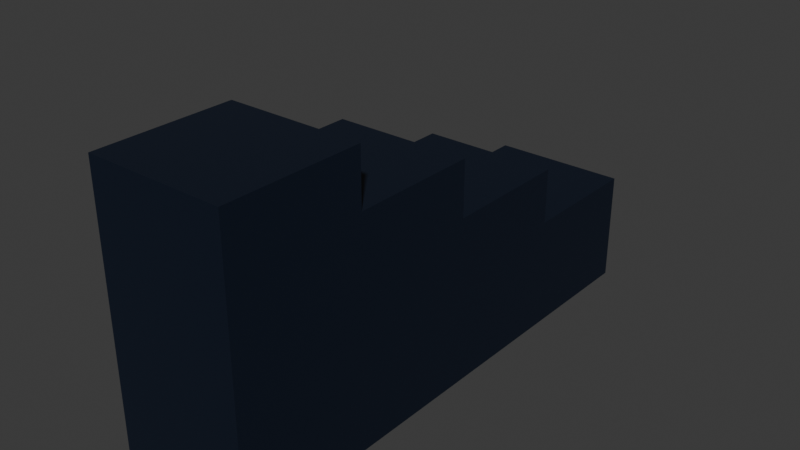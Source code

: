 # Source: podium.blend  (saved by Blender 4.2.66; exported with 4.5.12 LTS)
import bpy
from mathutils import Matrix  # noqa: F401  (used for matrix-valued properties, if any)

bpy.ops.wm.read_factory_settings(use_empty=True)
scene = bpy.context.scene
scene.name = 'Scene'

# ---- collections
col_collection = bpy.data.collections.new('Collection'); scene.collection.children.link(col_collection)

# ---- materials (node trees are filled in below, after node groups)
mat_material = bpy.data.materials.new('Material')
mat_material.alpha_threshold = 0.0
mat_material.roughness = 0.5
mat_material.line_color = (0.0, 0.0, 0.0, 1.0)

# ---- material node trees
mat_material.use_nodes = True; mat_material.node_tree.nodes.clear()
_N = mat_material.node_tree.nodes; _L = mat_material.node_tree.links
n0 = _N.new('ShaderNodeOutputMaterial'); n0.name = 'Material Output'; n0.location = (300, 300)
n1 = _N.new('ShaderNodeBsdfPrincipled'); n1.name = 'Principled BSDF'; n1.location = (10, 300)
n1.inputs[0].default_value = (0.004033, 0.008742, 0.02155, 1.0)
n1.inputs[3].default_value = 1.45
_L.new(n1.outputs[0], n0.inputs[0])
n0.is_active_output = True

# ---- world
world_world = bpy.data.worlds.new('World'); scene.world = world_world
world_world.use_nodes = True; world_world.node_tree.nodes.clear()
_N = world_world.node_tree.nodes; _L = world_world.node_tree.links
n0 = _N.new('ShaderNodeOutputWorld'); n0.name = 'World Output'; n0.location = (300, 300)
n1 = _N.new('ShaderNodeBackground'); n1.name = 'Background'; n1.location = (10, 300)
n1.inputs[0].default_value = (0.05088, 0.05088, 0.05088, 1.0)
_L.new(n1.outputs[0], n0.inputs[0])
n0.is_active_output = True
world_world.color = (0.05088, 0.05088, 0.05088)
world_world.sun_shadow_jitter_overblur = 0.0

# ---- meshes
me_cube = bpy.data.meshes.new('Cube')
me_cube.from_pydata([(1.0, 1.0, 1.0), (1.0, 1.0, -1.507), (1.0, -1.0, 1.0), (1.0, -1.0, -1.507), (-1.0, 1.0, 1.0), (-1.0, 1.0, -1.507), (-1.0, -1.0, 1.0), (-1.0, -1.0, -1.507), (-1.0, 0.0, -1.507), (1.0, 0.0, 1.0), (-1.0, 0.0, 1.0), (1.0, 0.0, -1.507), (1.0, 1.0, 0.0), (-1.0, -1.0, 0.0), (1.0, -1.0, 0.0), (-1.0, 1.0, 0.0), (1.0, 0.0, 0.0), (-1.0, 0.0, 0.0), (-1.0, -1.0, 0.5), (1.0, 1.0, 0.5), (1.0, -1.0, 0.5), (-1.0, 1.0, 0.5), (1.0, 0.0, 0.5), (-1.0, 0.0, 0.5), (1.0, 1.0, -0.5), (1.0, -1.0, -0.5), (-1.0, 1.0, -0.5), (1.0, 0.0, -0.5), (-1.0, 0.0, -0.5), (-1.0, -1.0, -0.5), (-1.0, -0.5, -1.507), (1.0, -0.5, 1.0), (-1.0, -0.5, 1.0), (1.0, -0.5, -1.507), (-1.0, -0.5, 0.0), (1.0, -0.5, 0.0), (-1.0, -0.5, 0.5), (1.0, -0.5, 0.5), (1.0, -0.5, -0.5), (-1.0, -0.5, -0.5), (-1.0, 0.5, 1.0), (1.0, 0.5, -1.507), (-1.0, 0.5, -1.507), (1.0, 0.5, 1.0), (1.0, 0.5, 0.0), (-1.0, 0.5, 0.0), (1.0, 0.5, 0.5), (-1.0, 0.5, 0.5), (-1.0, 0.5, -0.5), (1.0, 0.5, -0.5), (1.0, 2.875, -1.507), (-1.0, 2.875, -1.507), (1.0, 2.875, -0.5), (-1.0, 2.875, -0.5), (1.0, 2.875, 0.5), (1.0, 2.875, 0.0), (-1.0, 2.875, 0.5), (-1.0, 2.875, 0.0), (-1.0, 1.938, 0.0), (-1.0, 1.938, 0.5), (-1.0, 1.938, -1.507), (1.0, 1.938, -1.507), (-1.0, 1.938, -0.5), (1.0, 1.938, -0.5), (1.0, 1.938, 0.0), (1.0, 1.938, 0.5), (-1.0, 1.469, 0.0), (1.0, 1.469, -1.507), (-1.0, 1.469, -0.5), (1.0, 1.469, -0.5), (1.0, 1.469, 0.0), (1.0, 1.469, 0.5), (-1.0, 1.469, 0.5), (-1.0, 1.469, -1.507), (-1.0, 2.406, 0.5), (-1.0, 2.406, -1.507), (-1.0, 2.406, 0.0), (1.0, 2.406, -1.507), (-1.0, 2.406, -0.5), (1.0, 2.406, -0.5), (1.0, 2.406, 0.0), (1.0, 2.406, 0.5), (1.0, 4.79, -1.507), (-1.0, 4.79, -1.507), (1.0, 4.79, -0.5), (-1.0, 4.79, -0.5), (-1.0, 4.79, 0.0), (1.0, 4.79, 0.0), (1.0, 1.0, 0.5), (1.0, 1.0, 0.0), (-1.0, 1.0, 0.5), (1.0, 1.469, 0.0), (1.0, 1.469, 0.5), (-1.0, 1.469, 0.5), (1.0, 1.0, -1.507), (-1.0, 1.0, -1.507), (1.0, 1.0, -0.5), (-1.0, 1.0, -0.5), (1.0, 1.0, 0.0), (1.0, 1.469, -1.507), (-1.0, 1.469, -0.5), (1.0, 1.469, -0.5), (1.0, 1.469, 0.0), (-1.0, 1.469, -1.507), (1.0, 1.0, 0.5), (1.0, 1.0, 0.0), (-1.0, 1.0, 0.5), (1.0, 1.469, 0.0), (1.0, 1.469, 0.5), (-1.0, 1.469, 0.5), (1.0, 6.7, -1.507), (-1.0, 6.7, -1.507), (1.0, 6.7, -0.5), (-1.0, 6.7, -0.5)], [], [(31, 32, 6, 2), (20, 2, 6, 18), (47, 40, 4, 21), (30, 33, 3, 7), (37, 31, 2, 20), (21, 4, 0, 19), (46, 43, 9, 22), (42, 41, 11, 8), (36, 32, 10, 23), (43, 40, 10, 9), (39, 34, 17, 28), (49, 44, 16, 27), (78, 76, 57, 53), (38, 35, 14, 25), (48, 45, 15, 26), (25, 14, 13, 29), (34, 36, 23, 17), (44, 46, 22, 16), (77, 75, 51, 50), (35, 37, 20, 14), (45, 47, 21, 15), (14, 20, 18, 13), (3, 25, 29, 7), (42, 48, 26, 5), (33, 38, 25, 3), (76, 74, 56, 57), (41, 49, 27, 11), (30, 39, 28, 8), (7, 29, 39, 30), (11, 27, 38, 33), (16, 22, 37, 35), (13, 18, 36, 34), (27, 16, 35, 38), (29, 13, 34, 39), (18, 6, 32, 36), (22, 9, 31, 37), (8, 11, 33, 30), (9, 10, 32, 31), (1, 24, 49, 41), (8, 28, 48, 42), (17, 23, 47, 45), (12, 19, 46, 44), (28, 17, 45, 48), (24, 12, 44, 49), (0, 4, 40, 43), (5, 1, 41, 42), (19, 0, 43, 46), (23, 10, 40, 47), (55, 52, 84, 87), (57, 56, 54, 55), (50, 51, 83, 82), (79, 77, 50, 52), (80, 79, 52, 55), (81, 80, 55, 54), (74, 81, 54, 56), (75, 78, 53, 51), (73, 68, 62, 60), (72, 71, 65, 59), (71, 70, 64, 65), (70, 69, 63, 64), (69, 67, 61, 63), (66, 72, 59, 58), (67, 73, 60, 61), (68, 66, 58, 62), (26, 15, 66, 68), (24, 1, 94, 96), (15, 21, 72, 66), (88, 89, 105, 104), (1, 5, 95, 94), (92, 93, 109, 108), (72, 21, 90, 93), (12, 24, 96, 98), (60, 62, 78, 75), (59, 65, 81, 74), (65, 64, 80, 81), (64, 63, 79, 80), (63, 61, 77, 79), (58, 59, 74, 76), (61, 60, 75, 77), (62, 58, 76, 78), (85, 86, 87, 84), (85, 84, 112, 113), (57, 55, 87, 86), (52, 50, 82, 84), (53, 57, 86, 85), (51, 53, 85, 83), (91, 92, 108, 107), (69, 70, 102, 101), (70, 71, 92, 91), (19, 12, 89, 88), (21, 19, 88, 90), (71, 72, 93, 92), (94, 95, 103, 99), (96, 94, 99, 101), (98, 96, 101, 102), (98, 102, 107, 105), (95, 97, 100, 103), (104, 105, 107, 108), (106, 104, 108, 109), (70, 91, 107, 102), (68, 73, 103, 100), (90, 88, 104, 106), (89, 12, 98, 105), (73, 67, 99, 103), (26, 68, 100, 97), (5, 26, 97, 95), (67, 69, 101, 99), (93, 90, 106, 109), (111, 113, 112, 110), (83, 85, 113, 111), (82, 83, 111, 110), (84, 82, 110, 112)])
_uv = me_cube.uv_layers.new(name='UVMap')
_uv.uv.foreach_set('vector', [0.625, 0.6875, 0.875, 0.6875, 0.875, 0.75, 0.625, 0.75, 0.5625, 0.75, 0.625, 0.75, 0.625, 1.0, 0.5625, 1.0, 0.5625, 0.1875, 0.625, 0.1875, 0.625, 0.25, 0.5625, 0.25, 0.125, 0.6875, 0.375, 0.6875, 0.375, 0.75, 0.125, 0.75, 0.5625, 0.6875, 0.625, 0.6875, 0.625, 0.75, 0.5625, 0.75, 0.5625, 0.25, 0.625, 0.25, 0.625, 0.5, 0.5625, 0.5, 0.5625, 0.5625, 0.625, 0.5625, 0.625, 0.625, 0.5625, 0.625, 0.125, 0.5625, 0.375, 0.5625, 0.375, 0.625, 0.125, 0.625, 0.5625, 0.0625, 0.625, 0.0625, 0.625, 0.125, 0.5625, 0.125, 0.625, 0.5625, 0.875, 0.5625, 0.875, 0.625, 0.625, 0.625, 0.4375, 0.0625, 0.5, 0.0625, 0.5, 0.125, 0.4375, 0.125, 0.4375, 0.5625, 0.5, 0.5625, 0.5, 0.625, 0.4375, 0.625, 0.4375, 0.25, 0.5, 0.25, 0.5, 0.25, 0.4375, 0.25, 0.4375, 0.6875, 0.5, 0.6875, 0.5, 0.75, 0.4375, 0.75, 0.4375, 0.1875, 0.5, 0.1875, 0.5, 0.25, 0.4375, 0.25, 0.4375, 0.75, 0.5, 0.75, 0.5, 1.0, 0.4375, 1.0, 0.5, 0.0625, 0.5625, 0.0625, 0.5625, 0.125, 0.5, 0.125, 0.5, 0.5625, 0.5625, 0.5625, 0.5625, 0.625, 0.5, 0.625, 0.375, 0.5, 0.125, 0.5, 0.125, 0.5, 0.375, 0.5, 0.5, 0.6875, 0.5625, 0.6875, 0.5625, 0.75, 0.5, 0.75, 0.5, 0.1875, 0.5625, 0.1875, 0.5625, 0.25, 0.5, 0.25, 0.5, 0.75, 0.5625, 0.75, 0.5625, 1.0, 0.5, 1.0, 0.375, 0.75, 0.4375, 0.75, 0.4375, 1.0, 0.375, 1.0, 0.375, 0.1875, 0.4375, 0.1875, 0.4375, 0.25, 0.375, 0.25, 0.375, 0.6875, 0.4375, 0.6875, 0.4375, 0.75, 0.375, 0.75, 0.5, 0.25, 0.5625, 0.25, 0.5625, 0.25, 0.5, 0.25, 0.375, 0.5625, 0.4375, 0.5625, 0.4375, 0.625, 0.375, 0.625, 0.375, 0.0625, 0.4375, 0.0625, 0.4375, 0.125, 0.375, 0.125, 0.375, 0.0, 0.4375, 0.0, 0.4375, 0.0625, 0.375, 0.0625, 0.375, 0.625, 0.4375, 0.625, 0.4375, 0.6875, 0.375, 0.6875, 0.5, 0.625, 0.5625, 0.625, 0.5625, 0.6875, 0.5, 0.6875, 0.5, 0.0, 0.5625, 0.0, 0.5625, 0.0625, 0.5, 0.0625, 0.4375, 0.625, 0.5, 0.625, 0.5, 0.6875, 0.4375, 0.6875, 0.4375, 0.0, 0.5, 0.0, 0.5, 0.0625, 0.4375, 0.0625, 0.5625, 0.0, 0.625, 0.0, 0.625, 0.0625, 0.5625, 0.0625, 0.5625, 0.625, 0.625, 0.625, 0.625, 0.6875, 0.5625, 0.6875, 0.125, 0.625, 0.375, 0.625, 0.375, 0.6875, 0.125, 0.6875, 0.625, 0.625, 0.875, 0.625, 0.875, 0.6875, 0.625, 0.6875, 0.375, 0.5, 0.4375, 0.5, 0.4375, 0.5625, 0.375, 0.5625, 0.375, 0.125, 0.4375, 0.125, 0.4375, 0.1875, 0.375, 0.1875, 0.5, 0.125, 0.5625, 0.125, 0.5625, 0.1875, 0.5, 0.1875, 0.5, 0.5, 0.5625, 0.5, 0.5625, 0.5625, 0.5, 0.5625, 0.4375, 0.125, 0.5, 0.125, 0.5, 0.1875, 0.4375, 0.1875, 0.4375, 0.5, 0.5, 0.5, 0.5, 0.5625, 0.4375, 0.5625, 0.625, 0.5, 0.875, 0.5, 0.875, 0.5625, 0.625, 0.5625, 0.125, 0.5, 0.375, 0.5, 0.375, 0.5625, 0.125, 0.5625, 0.5625, 0.5, 0.625, 0.5, 0.625, 0.5625, 0.5625, 0.5625, 0.5625, 0.125, 0.625, 0.125, 0.625, 0.1875, 0.5625, 0.1875, 0.5, 0.5, 0.4375, 0.5, 0.4375, 0.5, 0.5, 0.5, 0.5, 0.25, 0.5625, 0.25, 0.5625, 0.5, 0.5, 0.5, 0.375, 0.5, 0.125, 0.5, 0.125, 0.5, 0.375, 0.5, 0.4375, 0.5, 0.375, 0.5, 0.375, 0.5, 0.4375, 0.5, 0.5, 0.5, 0.4375, 0.5, 0.4375, 0.5, 0.5, 0.5, 0.5625, 0.5, 0.5, 0.5, 0.5, 0.5, 0.5625, 0.5, 0.5625, 0.25, 0.5625, 0.5, 0.5625, 0.5, 0.5625, 0.25, 0.375, 0.25, 0.4375, 0.25, 0.4375, 0.25, 0.375, 0.25, 0.375, 0.25, 0.4375, 0.25, 0.4375, 0.25, 0.375, 0.25, 0.5625, 0.25, 0.5625, 0.5, 0.5625, 0.5, 0.5625, 0.25, 0.5625, 0.5, 0.5, 0.5, 0.5, 0.5, 0.5625, 0.5, 0.5, 0.5, 0.4375, 0.5, 0.4375, 0.5, 0.5, 0.5, 0.4375, 0.5, 0.375, 0.5, 0.375, 0.5, 0.4375, 0.5, 0.5, 0.25, 0.5625, 0.25, 0.5625, 0.25, 0.5, 0.25, 0.375, 0.5, 0.125, 0.5, 0.125, 0.5, 0.375, 0.5, 0.4375, 0.25, 0.5, 0.25, 0.5, 0.25, 0.4375, 0.25, 0.4375, 0.25, 0.5, 0.25, 0.5, 0.25, 0.4375, 0.25, 0.4375, 0.5, 0.375, 0.5, 0.375, 0.5, 0.4375, 0.5, 0.5, 0.25, 0.5625, 0.25, 0.5625, 0.25, 0.5, 0.25, 0.5625, 0.5, 0.5, 0.5, 0.5, 0.5, 0.5625, 0.5, 0.375, 0.5, 0.125, 0.5, 0.125, 0.5, 0.375, 0.5, 0.5625, 0.5, 0.5625, 0.25, 0.5625, 0.25, 0.5625, 0.5, 0.5625, 0.25, 0.5625, 0.25, 0.5625, 0.25, 0.5625, 0.25, 0.5, 0.5, 0.4375, 0.5, 0.4375, 0.5, 0.5, 0.5, 0.375, 0.25, 0.4375, 0.25, 0.4375, 0.25, 0.375, 0.25, 0.5625, 0.25, 0.5625, 0.5, 0.5625, 0.5, 0.5625, 0.25, 0.5625, 0.5, 0.5, 0.5, 0.5, 0.5, 0.5625, 0.5, 0.5, 0.5, 0.4375, 0.5, 0.4375, 0.5, 0.5, 0.5, 0.4375, 0.5, 0.375, 0.5, 0.375, 0.5, 0.4375, 0.5, 0.5, 0.25, 0.5625, 0.25, 0.5625, 0.25, 0.5, 0.25, 0.375, 0.5, 0.125, 0.5, 0.125, 0.5, 0.375, 0.5, 0.4375, 0.25, 0.5, 0.25, 0.5, 0.25, 0.4375, 0.25, 0.4375, 0.25, 0.5, 0.25, 0.5, 0.5, 0.4375, 0.5, 0.4375, 0.25, 0.4375, 0.5, 0.4375, 0.5, 0.4375, 0.25, 0.5, 0.25, 0.5, 0.5, 0.5, 0.5, 0.5, 0.25, 0.4375, 0.5, 0.375, 0.5, 0.375, 0.5, 0.4375, 0.5, 0.4375, 0.25, 0.5, 0.25, 0.5, 0.25, 0.4375, 0.25, 0.375, 0.25, 0.4375, 0.25, 0.4375, 0.25, 0.375, 0.25, 0.5, 0.5, 0.5625, 0.5, 0.5625, 0.5, 0.5, 0.5, 0.4375, 0.5, 0.5, 0.5, 0.5, 0.5, 0.4375, 0.5, 0.5, 0.5, 0.5625, 0.5, 0.5625, 0.5, 0.5, 0.5, 0.5625, 0.5, 0.5, 0.5, 0.5, 0.5, 0.5625, 0.5, 0.5625, 0.25, 0.5625, 0.5, 0.5625, 0.5, 0.5625, 0.25, 0.5625, 0.5, 0.5625, 0.25, 0.5625, 0.25, 0.5625, 0.5, 0.375, 0.5, 0.125, 0.5, 0.125, 0.5, 0.375, 0.5, 0.4375, 0.5, 0.375, 0.5, 0.375, 0.5, 0.4375, 0.5, 0.5, 0.5, 0.4375, 0.5, 0.4375, 0.5, 0.5, 0.5, 0.5, 0.5, 0.5, 0.5, 0.5, 0.5, 0.5, 0.5, 0.375, 0.25, 0.4375, 0.25, 0.4375, 0.25, 0.375, 0.25, 0.5625, 0.5, 0.5, 0.5, 0.5, 0.5, 0.5625, 0.5, 0.5625, 0.25, 0.5625, 0.5, 0.5625, 0.5, 0.5625, 0.25, 0.5, 0.5, 0.5, 0.5, 0.5, 0.5, 0.5, 0.5, 0.4375, 0.25, 0.375, 0.25, 0.375, 0.25, 0.4375, 0.25, 0.5625, 0.25, 0.5625, 0.5, 0.5625, 0.5, 0.5625, 0.25, 0.5, 0.5, 0.5, 0.5, 0.5, 0.5, 0.5, 0.5, 0.125, 0.5, 0.375, 0.5, 0.375, 0.5, 0.125, 0.5, 0.4375, 0.25, 0.4375, 0.25, 0.4375, 0.25, 0.4375, 0.25, 0.375, 0.25, 0.4375, 0.25, 0.4375, 0.25, 0.375, 0.25, 0.375, 0.5, 0.4375, 0.5, 0.4375, 0.5, 0.375, 0.5, 0.5625, 0.25, 0.5625, 0.25, 0.5625, 0.25, 0.5625, 0.25, 0.375, 0.25, 0.4375, 0.25, 0.4375, 0.5, 0.375, 0.5, 0.375, 0.25, 0.4375, 0.25, 0.4375, 0.25, 0.375, 0.25, 0.375, 0.5, 0.125, 0.5, 0.125, 0.5, 0.375, 0.5, 0.4375, 0.5, 0.375, 0.5, 0.375, 0.5, 0.4375, 0.5])
me_cube.materials.append(mat_material)
me_cube.materials.append(None)
me_cube.use_mirror_vertex_groups = False
me_cube.update()

# ---- objects
ob_cube = bpy.data.objects.new('Cube', me_cube)

# ---- transforms, parenting, visibility, modifiers, constraints
ob_cube.location = (0.0, 0.0, 0.0)
ob_cube.scale = (1.0, 1.0, 1.621)
ob_cube.lock_rotations_4d = False
ob_cube.empty_display_type = 'ARROWS'
ob_cube.lineart.crease_threshold = 0.0

# ---- collection membership
col_collection.objects.link(ob_cube)

# ---- scene / render settings (as saved in the file)
scene.frame_start = 1; scene.frame_end = 250; scene.frame_set(1)
scene.render.engine = 'BLENDER_EEVEE_NEXT'
bpy.context.view_layer.update()

# ---- added for rendering (the .blend has no active camera and no usable light): camera, sun
cam_auto = bpy.data.cameras.new('AutoCamera')
cam_auto.lens = 50.0
cam_auto.sensor_width = 36.0
cam_auto.clip_end = 1000.0
ob_auto_camera = bpy.data.objects.new('AutoCamera', cam_auto)
scene.collection.objects.link(ob_auto_camera)
ob_auto_camera.location = (8.26521, -7.06825, 6.20143)
ob_auto_camera.rotation_euler = (1.09748, -7.21219e-08, 0.694738)
scene.camera = ob_auto_camera
light_auto_sun = bpy.data.lights.new('AutoSun', 'SUN')
light_auto_sun.energy = 3.0
light_auto_sun.angle = 0.0523599
ob_auto_sun = bpy.data.objects.new('AutoSun', light_auto_sun)
scene.collection.objects.link(ob_auto_sun)
ob_auto_sun.rotation_euler = (0.872665, 0.174533, 0.523599)
bpy.context.view_layer.update()

